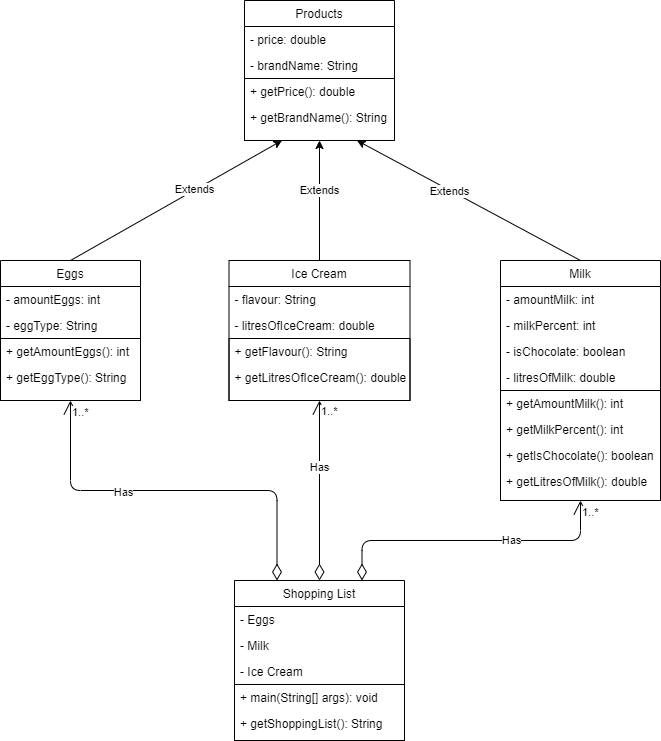

The diagram above was exported from draw.io. Its source (the exported page's mxGraphModel, read from the mxfile embedded in the PNG):
<mxGraphModel dx="1038" dy="548" grid="1" gridSize="10" guides="1" tooltips="1" connect="1" arrows="1" fold="1" page="1" pageScale="1" pageWidth="827" pageHeight="1169" math="0" shadow="0">
  <root>
    <mxCell id="WIyWlLk6GJQsqaUBKTNV-0" />
    <mxCell id="WIyWlLk6GJQsqaUBKTNV-1" parent="WIyWlLk6GJQsqaUBKTNV-0" />
    <mxCell id="cyA4htAzFv-LdG57NiZv-42" value="Shopping List" style="swimlane;fontStyle=0;childLayout=stackLayout;horizontal=1;startSize=26;horizontalStack=0;resizeParent=1;resizeParentMax=0;resizeLast=0;collapsible=1;marginBottom=0;" vertex="1" parent="WIyWlLk6GJQsqaUBKTNV-1">
      <mxGeometry x="334" y="880" width="170" height="160" as="geometry" />
    </mxCell>
    <mxCell id="cyA4htAzFv-LdG57NiZv-43" value="- Eggs" style="text;strokeColor=none;fillColor=none;align=left;verticalAlign=top;spacingLeft=4;spacingRight=4;overflow=hidden;rotatable=0;points=[[0,0.5],[1,0.5]];portConstraint=eastwest;" vertex="1" parent="cyA4htAzFv-LdG57NiZv-42">
      <mxGeometry y="26" width="170" height="26" as="geometry" />
    </mxCell>
    <mxCell id="cyA4htAzFv-LdG57NiZv-44" value="- Milk" style="text;strokeColor=none;fillColor=none;align=left;verticalAlign=top;spacingLeft=4;spacingRight=4;overflow=hidden;rotatable=0;points=[[0,0.5],[1,0.5]];portConstraint=eastwest;" vertex="1" parent="cyA4htAzFv-LdG57NiZv-42">
      <mxGeometry y="52" width="170" height="26" as="geometry" />
    </mxCell>
    <mxCell id="cyA4htAzFv-LdG57NiZv-45" value="- Ice Cream" style="text;strokeColor=none;fillColor=none;align=left;verticalAlign=top;spacingLeft=4;spacingRight=4;overflow=hidden;rotatable=0;points=[[0,0.5],[1,0.5]];portConstraint=eastwest;" vertex="1" parent="cyA4htAzFv-LdG57NiZv-42">
      <mxGeometry y="78" width="170" height="26" as="geometry" />
    </mxCell>
    <mxCell id="G19JZk4zkmoWgTSD-rTa-32" value="" style="swimlane;startSize=0;" vertex="1" parent="cyA4htAzFv-LdG57NiZv-42">
      <mxGeometry y="104" width="170" height="56" as="geometry" />
    </mxCell>
    <mxCell id="G19JZk4zkmoWgTSD-rTa-33" value="+ main(String[] args): void" style="text;strokeColor=none;fillColor=none;align=left;verticalAlign=top;spacingLeft=4;spacingRight=4;overflow=hidden;rotatable=0;points=[[0,0.5],[1,0.5]];portConstraint=eastwest;" vertex="1" parent="G19JZk4zkmoWgTSD-rTa-32">
      <mxGeometry width="176" height="26" as="geometry" />
    </mxCell>
    <mxCell id="G19JZk4zkmoWgTSD-rTa-42" value="+ getShoppingList(): String" style="text;strokeColor=none;fillColor=none;align=left;verticalAlign=top;spacingLeft=4;spacingRight=4;overflow=hidden;rotatable=0;points=[[0,0.5],[1,0.5]];portConstraint=eastwest;" vertex="1" parent="G19JZk4zkmoWgTSD-rTa-32">
      <mxGeometry y="26" width="170" height="26" as="geometry" />
    </mxCell>
    <mxCell id="cyA4htAzFv-LdG57NiZv-46" value="Products" style="swimlane;fontStyle=0;childLayout=stackLayout;horizontal=1;startSize=26;horizontalStack=0;resizeParent=1;resizeParentMax=0;resizeLast=0;collapsible=1;marginBottom=0;" vertex="1" parent="WIyWlLk6GJQsqaUBKTNV-1">
      <mxGeometry x="344" y="300" width="150" height="140" as="geometry" />
    </mxCell>
    <mxCell id="cyA4htAzFv-LdG57NiZv-47" value="- price: double" style="text;strokeColor=none;fillColor=none;align=left;verticalAlign=top;spacingLeft=4;spacingRight=4;overflow=hidden;rotatable=0;points=[[0,0.5],[1,0.5]];portConstraint=eastwest;" vertex="1" parent="cyA4htAzFv-LdG57NiZv-46">
      <mxGeometry y="26" width="150" height="26" as="geometry" />
    </mxCell>
    <mxCell id="cyA4htAzFv-LdG57NiZv-48" value="- brandName: String" style="text;strokeColor=none;fillColor=none;align=left;verticalAlign=top;spacingLeft=4;spacingRight=4;overflow=hidden;rotatable=0;points=[[0,0.5],[1,0.5]];portConstraint=eastwest;" vertex="1" parent="cyA4htAzFv-LdG57NiZv-46">
      <mxGeometry y="52" width="150" height="26" as="geometry" />
    </mxCell>
    <mxCell id="G19JZk4zkmoWgTSD-rTa-36" value="" style="swimlane;startSize=0;" vertex="1" parent="cyA4htAzFv-LdG57NiZv-46">
      <mxGeometry y="78" width="150" height="62" as="geometry" />
    </mxCell>
    <mxCell id="G19JZk4zkmoWgTSD-rTa-0" value="+ getPrice(): double" style="text;strokeColor=none;fillColor=none;align=left;verticalAlign=top;spacingLeft=4;spacingRight=4;overflow=hidden;rotatable=0;points=[[0,0.5],[1,0.5]];portConstraint=eastwest;" vertex="1" parent="G19JZk4zkmoWgTSD-rTa-36">
      <mxGeometry width="140" height="26" as="geometry" />
    </mxCell>
    <mxCell id="G19JZk4zkmoWgTSD-rTa-39" value="+ getBrandName(): String" style="text;strokeColor=none;fillColor=none;align=left;verticalAlign=top;spacingLeft=4;spacingRight=4;overflow=hidden;rotatable=0;points=[[0,0.5],[1,0.5]];portConstraint=eastwest;" vertex="1" parent="G19JZk4zkmoWgTSD-rTa-36">
      <mxGeometry y="26" width="150" height="26" as="geometry" />
    </mxCell>
    <mxCell id="cyA4htAzFv-LdG57NiZv-52" value="Milk" style="swimlane;fontStyle=0;childLayout=stackLayout;horizontal=1;startSize=26;horizontalStack=0;resizeParent=1;resizeParentMax=0;resizeLast=0;collapsible=1;marginBottom=0;" vertex="1" parent="WIyWlLk6GJQsqaUBKTNV-1">
      <mxGeometry x="600" y="560" width="160" height="240" as="geometry" />
    </mxCell>
    <mxCell id="cyA4htAzFv-LdG57NiZv-53" value="- amountMilk: int" style="text;strokeColor=none;fillColor=none;align=left;verticalAlign=top;spacingLeft=4;spacingRight=4;overflow=hidden;rotatable=0;points=[[0,0.5],[1,0.5]];portConstraint=eastwest;" vertex="1" parent="cyA4htAzFv-LdG57NiZv-52">
      <mxGeometry y="26" width="160" height="26" as="geometry" />
    </mxCell>
    <mxCell id="cyA4htAzFv-LdG57NiZv-55" value="- milkPercent: int" style="text;strokeColor=none;fillColor=none;align=left;verticalAlign=top;spacingLeft=4;spacingRight=4;overflow=hidden;rotatable=0;points=[[0,0.5],[1,0.5]];portConstraint=eastwest;" vertex="1" parent="cyA4htAzFv-LdG57NiZv-52">
      <mxGeometry y="52" width="160" height="26" as="geometry" />
    </mxCell>
    <mxCell id="G19JZk4zkmoWgTSD-rTa-8" value="- isChocolate: boolean" style="text;strokeColor=none;fillColor=none;align=left;verticalAlign=top;spacingLeft=4;spacingRight=4;overflow=hidden;rotatable=0;points=[[0,0.5],[1,0.5]];portConstraint=eastwest;" vertex="1" parent="cyA4htAzFv-LdG57NiZv-52">
      <mxGeometry y="78" width="160" height="26" as="geometry" />
    </mxCell>
    <mxCell id="G19JZk4zkmoWgTSD-rTa-45" value="- litresOfMilk: double" style="text;strokeColor=none;fillColor=none;align=left;verticalAlign=top;spacingLeft=4;spacingRight=4;overflow=hidden;rotatable=0;points=[[0,0.5],[1,0.5]];portConstraint=eastwest;" vertex="1" parent="cyA4htAzFv-LdG57NiZv-52">
      <mxGeometry y="104" width="160" height="26" as="geometry" />
    </mxCell>
    <mxCell id="G19JZk4zkmoWgTSD-rTa-25" value="" style="swimlane;startSize=0;" vertex="1" parent="cyA4htAzFv-LdG57NiZv-52">
      <mxGeometry y="130" width="160" height="110" as="geometry" />
    </mxCell>
    <mxCell id="G19JZk4zkmoWgTSD-rTa-31" value="+ getAmountMilk(): int" style="text;strokeColor=none;fillColor=none;align=left;verticalAlign=top;spacingLeft=4;spacingRight=4;overflow=hidden;rotatable=0;points=[[0,0.5],[1,0.5]];portConstraint=eastwest;" vertex="1" parent="G19JZk4zkmoWgTSD-rTa-25">
      <mxGeometry width="140" height="26" as="geometry" />
    </mxCell>
    <mxCell id="G19JZk4zkmoWgTSD-rTa-34" value="+ getMilkPercent(): int" style="text;strokeColor=none;fillColor=none;align=left;verticalAlign=top;spacingLeft=4;spacingRight=4;overflow=hidden;rotatable=0;points=[[0,0.5],[1,0.5]];portConstraint=eastwest;" vertex="1" parent="G19JZk4zkmoWgTSD-rTa-25">
      <mxGeometry y="26" width="140" height="26" as="geometry" />
    </mxCell>
    <mxCell id="G19JZk4zkmoWgTSD-rTa-35" value="+ getIsChocolate(): boolean" style="text;strokeColor=none;fillColor=none;align=left;verticalAlign=top;spacingLeft=4;spacingRight=4;overflow=hidden;rotatable=0;points=[[0,0.5],[1,0.5]];portConstraint=eastwest;" vertex="1" parent="G19JZk4zkmoWgTSD-rTa-25">
      <mxGeometry y="52" width="160" height="26" as="geometry" />
    </mxCell>
    <mxCell id="G19JZk4zkmoWgTSD-rTa-49" value="+ getLitresOfMilk(): double" style="text;strokeColor=none;fillColor=none;align=left;verticalAlign=top;spacingLeft=4;spacingRight=4;overflow=hidden;rotatable=0;points=[[0,0.5],[1,0.5]];portConstraint=eastwest;" vertex="1" parent="G19JZk4zkmoWgTSD-rTa-25">
      <mxGeometry y="78" width="160" height="26" as="geometry" />
    </mxCell>
    <mxCell id="cyA4htAzFv-LdG57NiZv-56" value="Eggs" style="swimlane;fontStyle=0;childLayout=stackLayout;horizontal=1;startSize=26;horizontalStack=0;resizeParent=1;resizeParentMax=0;resizeLast=0;collapsible=1;marginBottom=0;" vertex="1" parent="WIyWlLk6GJQsqaUBKTNV-1">
      <mxGeometry x="100" y="560" width="140" height="140" as="geometry" />
    </mxCell>
    <mxCell id="cyA4htAzFv-LdG57NiZv-57" value="- amountEggs: int" style="text;strokeColor=none;fillColor=none;align=left;verticalAlign=top;spacingLeft=4;spacingRight=4;overflow=hidden;rotatable=0;points=[[0,0.5],[1,0.5]];portConstraint=eastwest;" vertex="1" parent="cyA4htAzFv-LdG57NiZv-56">
      <mxGeometry y="26" width="140" height="26" as="geometry" />
    </mxCell>
    <mxCell id="cyA4htAzFv-LdG57NiZv-59" value="- eggType: String" style="text;strokeColor=none;fillColor=none;align=left;verticalAlign=top;spacingLeft=4;spacingRight=4;overflow=hidden;rotatable=0;points=[[0,0.5],[1,0.5]];portConstraint=eastwest;" vertex="1" parent="cyA4htAzFv-LdG57NiZv-56">
      <mxGeometry y="52" width="140" height="26" as="geometry" />
    </mxCell>
    <mxCell id="G19JZk4zkmoWgTSD-rTa-23" value="" style="swimlane;startSize=0;" vertex="1" parent="cyA4htAzFv-LdG57NiZv-56">
      <mxGeometry y="78" width="140" height="62" as="geometry" />
    </mxCell>
    <mxCell id="G19JZk4zkmoWgTSD-rTa-40" value="+ getAmountEggs(): int" style="text;strokeColor=none;fillColor=none;align=left;verticalAlign=top;spacingLeft=4;spacingRight=4;overflow=hidden;rotatable=0;points=[[0,0.5],[1,0.5]];portConstraint=eastwest;" vertex="1" parent="G19JZk4zkmoWgTSD-rTa-23">
      <mxGeometry width="140" height="26" as="geometry" />
    </mxCell>
    <mxCell id="G19JZk4zkmoWgTSD-rTa-41" value="+ getEggType(): String" style="text;strokeColor=none;fillColor=none;align=left;verticalAlign=top;spacingLeft=4;spacingRight=4;overflow=hidden;rotatable=0;points=[[0,0.5],[1,0.5]];portConstraint=eastwest;" vertex="1" parent="G19JZk4zkmoWgTSD-rTa-23">
      <mxGeometry y="26" width="140" height="26" as="geometry" />
    </mxCell>
    <mxCell id="G19JZk4zkmoWgTSD-rTa-1" value="1..*" style="endArrow=open;html=1;endSize=12;startArrow=diamondThin;startSize=14;startFill=0;edgeStyle=orthogonalEdgeStyle;align=left;verticalAlign=bottom;exitX=0.25;exitY=0;exitDx=0;exitDy=0;entryX=0.5;entryY=1;entryDx=0;entryDy=0;" edge="1" parent="WIyWlLk6GJQsqaUBKTNV-1" source="cyA4htAzFv-LdG57NiZv-42" target="G19JZk4zkmoWgTSD-rTa-23">
      <mxGeometry x="0.8965" relative="1" as="geometry">
        <mxPoint x="500" y="740" as="sourcePoint" />
        <mxPoint x="140" y="760" as="targetPoint" />
        <mxPoint as="offset" />
      </mxGeometry>
    </mxCell>
    <mxCell id="G19JZk4zkmoWgTSD-rTa-7" value="Has" style="edgeLabel;html=1;align=center;verticalAlign=middle;resizable=0;points=[];" vertex="1" connectable="0" parent="G19JZk4zkmoWgTSD-rTa-1">
      <mxGeometry x="0.2632" y="1" relative="1" as="geometry">
        <mxPoint as="offset" />
      </mxGeometry>
    </mxCell>
    <mxCell id="G19JZk4zkmoWgTSD-rTa-9" value="Ice Cream" style="swimlane;fontStyle=0;childLayout=stackLayout;horizontal=1;startSize=26;horizontalStack=0;resizeParent=1;resizeParentMax=0;resizeLast=0;collapsible=1;marginBottom=0;" vertex="1" parent="WIyWlLk6GJQsqaUBKTNV-1">
      <mxGeometry x="328.5" y="560" width="181" height="140" as="geometry" />
    </mxCell>
    <mxCell id="G19JZk4zkmoWgTSD-rTa-10" value="- flavour: String" style="text;strokeColor=none;fillColor=none;align=left;verticalAlign=top;spacingLeft=4;spacingRight=4;overflow=hidden;rotatable=0;points=[[0,0.5],[1,0.5]];portConstraint=eastwest;" vertex="1" parent="G19JZk4zkmoWgTSD-rTa-9">
      <mxGeometry y="26" width="181" height="26" as="geometry" />
    </mxCell>
    <mxCell id="G19JZk4zkmoWgTSD-rTa-43" value="- litresOfIceCream: double" style="text;strokeColor=none;fillColor=none;align=left;verticalAlign=top;spacingLeft=4;spacingRight=4;overflow=hidden;rotatable=0;points=[[0,0.5],[1,0.5]];portConstraint=eastwest;" vertex="1" parent="G19JZk4zkmoWgTSD-rTa-9">
      <mxGeometry y="52" width="181" height="26" as="geometry" />
    </mxCell>
    <mxCell id="G19JZk4zkmoWgTSD-rTa-19" value="" style="swimlane;startSize=0;" vertex="1" parent="G19JZk4zkmoWgTSD-rTa-9">
      <mxGeometry y="78" width="181" height="62" as="geometry" />
    </mxCell>
    <mxCell id="G19JZk4zkmoWgTSD-rTa-20" value="+ getFlavour(): String" style="text;strokeColor=none;fillColor=none;align=left;verticalAlign=top;spacingLeft=4;spacingRight=4;overflow=hidden;rotatable=0;points=[[0,0.5],[1,0.5]];portConstraint=eastwest;" vertex="1" parent="G19JZk4zkmoWgTSD-rTa-19">
      <mxGeometry width="150" height="26" as="geometry" />
    </mxCell>
    <mxCell id="G19JZk4zkmoWgTSD-rTa-44" value="+ getLitresOfIceCream(): double" style="text;strokeColor=none;fillColor=none;align=left;verticalAlign=top;spacingLeft=4;spacingRight=4;overflow=hidden;rotatable=0;points=[[0,0.5],[1,0.5]];portConstraint=eastwest;" vertex="1" parent="G19JZk4zkmoWgTSD-rTa-19">
      <mxGeometry y="26" width="181" height="26" as="geometry" />
    </mxCell>
    <mxCell id="G19JZk4zkmoWgTSD-rTa-27" style="rounded=0;orthogonalLoop=1;jettySize=auto;html=1;exitX=0.5;exitY=0;exitDx=0;exitDy=0;entryX=0.25;entryY=1;entryDx=0;entryDy=0;endArrow=classic;endFill=1;" edge="1" parent="WIyWlLk6GJQsqaUBKTNV-1" source="cyA4htAzFv-LdG57NiZv-56" target="G19JZk4zkmoWgTSD-rTa-36">
      <mxGeometry relative="1" as="geometry" />
    </mxCell>
    <mxCell id="G19JZk4zkmoWgTSD-rTa-29" value="Extends" style="edgeLabel;html=1;align=center;verticalAlign=middle;resizable=0;points=[];" vertex="1" connectable="0" parent="G19JZk4zkmoWgTSD-rTa-27">
      <mxGeometry x="0.177" y="1" relative="1" as="geometry">
        <mxPoint as="offset" />
      </mxGeometry>
    </mxCell>
    <mxCell id="G19JZk4zkmoWgTSD-rTa-50" style="rounded=0;orthogonalLoop=1;jettySize=auto;html=1;exitX=0.5;exitY=0;exitDx=0;exitDy=0;endArrow=classic;endFill=1;entryX=0.5;entryY=1;entryDx=0;entryDy=0;" edge="1" parent="WIyWlLk6GJQsqaUBKTNV-1" source="G19JZk4zkmoWgTSD-rTa-9" target="G19JZk4zkmoWgTSD-rTa-36">
      <mxGeometry relative="1" as="geometry">
        <mxPoint x="200" y="612" as="sourcePoint" />
        <mxPoint x="410" y="500" as="targetPoint" />
      </mxGeometry>
    </mxCell>
    <mxCell id="G19JZk4zkmoWgTSD-rTa-51" value="Extends" style="edgeLabel;html=1;align=center;verticalAlign=middle;resizable=0;points=[];" vertex="1" connectable="0" parent="G19JZk4zkmoWgTSD-rTa-50">
      <mxGeometry x="0.177" y="1" relative="1" as="geometry">
        <mxPoint as="offset" />
      </mxGeometry>
    </mxCell>
    <mxCell id="G19JZk4zkmoWgTSD-rTa-52" style="rounded=0;orthogonalLoop=1;jettySize=auto;html=1;exitX=0.5;exitY=0;exitDx=0;exitDy=0;endArrow=classic;endFill=1;entryX=0.75;entryY=1;entryDx=0;entryDy=0;" edge="1" parent="WIyWlLk6GJQsqaUBKTNV-1" source="cyA4htAzFv-LdG57NiZv-52" target="G19JZk4zkmoWgTSD-rTa-36">
      <mxGeometry relative="1" as="geometry">
        <mxPoint x="180" y="580" as="sourcePoint" />
        <mxPoint x="410" y="470" as="targetPoint" />
      </mxGeometry>
    </mxCell>
    <mxCell id="G19JZk4zkmoWgTSD-rTa-53" value="Extends" style="edgeLabel;html=1;align=center;verticalAlign=middle;resizable=0;points=[];" vertex="1" connectable="0" parent="G19JZk4zkmoWgTSD-rTa-52">
      <mxGeometry x="0.177" y="1" relative="1" as="geometry">
        <mxPoint as="offset" />
      </mxGeometry>
    </mxCell>
    <mxCell id="G19JZk4zkmoWgTSD-rTa-54" value="1..*" style="endArrow=open;html=1;endSize=12;startArrow=diamondThin;startSize=14;startFill=0;edgeStyle=orthogonalEdgeStyle;align=left;verticalAlign=bottom;exitX=0.5;exitY=0;exitDx=0;exitDy=0;entryX=0.5;entryY=1;entryDx=0;entryDy=0;" edge="1" parent="WIyWlLk6GJQsqaUBKTNV-1" source="cyA4htAzFv-LdG57NiZv-42" target="G19JZk4zkmoWgTSD-rTa-19">
      <mxGeometry x="0.7778" relative="1" as="geometry">
        <mxPoint x="386.5" y="890" as="sourcePoint" />
        <mxPoint x="419" y="730" as="targetPoint" />
        <mxPoint as="offset" />
      </mxGeometry>
    </mxCell>
    <mxCell id="G19JZk4zkmoWgTSD-rTa-55" value="Has" style="edgeLabel;html=1;align=center;verticalAlign=middle;resizable=0;points=[];" vertex="1" connectable="0" parent="G19JZk4zkmoWgTSD-rTa-54">
      <mxGeometry x="0.2632" y="1" relative="1" as="geometry">
        <mxPoint as="offset" />
      </mxGeometry>
    </mxCell>
    <mxCell id="G19JZk4zkmoWgTSD-rTa-56" value="1..*" style="endArrow=open;html=1;endSize=12;startArrow=diamondThin;startSize=14;startFill=0;edgeStyle=orthogonalEdgeStyle;align=left;verticalAlign=bottom;exitX=0.75;exitY=0;exitDx=0;exitDy=0;entryX=0.5;entryY=1;entryDx=0;entryDy=0;" edge="1" parent="WIyWlLk6GJQsqaUBKTNV-1" source="cyA4htAzFv-LdG57NiZv-42" target="G19JZk4zkmoWgTSD-rTa-25">
      <mxGeometry x="0.866" relative="1" as="geometry">
        <mxPoint x="396.5" y="900" as="sourcePoint" />
        <mxPoint x="185.24" y="709.012" as="targetPoint" />
        <mxPoint y="1" as="offset" />
      </mxGeometry>
    </mxCell>
    <mxCell id="G19JZk4zkmoWgTSD-rTa-57" value="Has" style="edgeLabel;html=1;align=center;verticalAlign=middle;resizable=0;points=[];" vertex="1" connectable="0" parent="G19JZk4zkmoWgTSD-rTa-56">
      <mxGeometry x="0.2632" y="1" relative="1" as="geometry">
        <mxPoint as="offset" />
      </mxGeometry>
    </mxCell>
  </root>
</mxGraphModel>